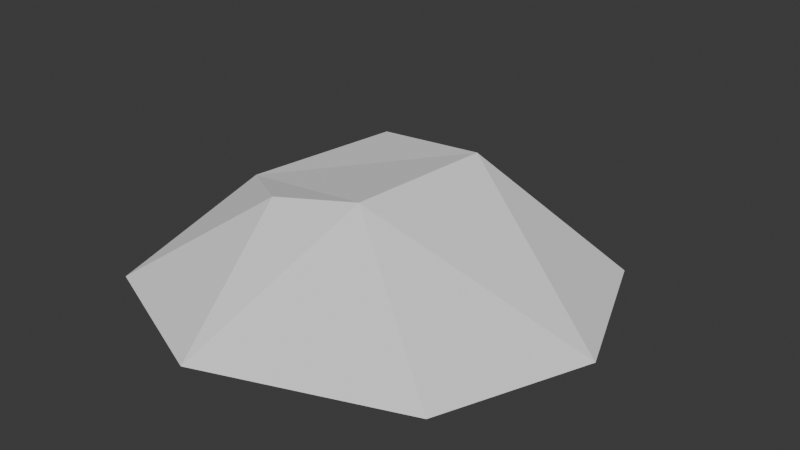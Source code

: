 # Source: Spike01.blend  (saved by Blender 4.4.32; exported with 4.5.12 LTS)
import bpy
from mathutils import Matrix  # noqa: F401  (used for matrix-valued properties, if any)

bpy.ops.wm.read_factory_settings(use_empty=True)
scene = bpy.context.scene
scene.name = 'Scene'

# ---- collections
col_collection = bpy.data.collections.new('Collection'); scene.collection.children.link(col_collection)

# ---- world
world_world = bpy.data.worlds.new('World'); scene.world = world_world
world_world.use_nodes = True; world_world.node_tree.nodes.clear()
_N = world_world.node_tree.nodes; _L = world_world.node_tree.links
n0 = _N.new('ShaderNodeOutputWorld'); n0.name = 'World Output'; n0.location = (300, 300)
n1 = _N.new('ShaderNodeBackground'); n1.name = 'Background'; n1.location = (10, 300)
n1.inputs[0].default_value = (0.05088, 0.05088, 0.05088, 1.0)
_L.new(n1.outputs[0], n0.inputs[0])
n0.is_active_output = True
world_world.color = (0.05088, 0.05088, 0.05088)
world_world.sun_shadow_jitter_overblur = 0.0

# ---- meshes
me_cylinder = bpy.data.meshes.new('Cylinder')
me_cylinder.from_pydata([(0.0, 1.0, -1.0), (2.897e-09, 0.04158, 6.569), (0.5, 0.866, -1.0), (0.02079, 0.03601, 6.569), (0.866, 0.5, -1.0), (0.03601, 0.02079, 6.569), (1.0, 0.0, -1.0), (0.04158, -3.13e-09, 6.569), (0.866, -0.5, -1.0), (0.03601, -0.02079, 6.569), (0.5, -0.866, -1.0), (0.02079, -0.03601, 6.569), (0.0, -1.0, -1.0), (2.897e-09, -0.04158, 6.569), (-0.5, -0.866, -1.0), (-0.02079, -0.03601, 6.569), (-0.866, -0.5, -1.0), (-0.03601, -0.02079, 6.569), (-1.0, 0.0, -1.0), (-0.04158, -3.13e-09, 6.569), (-0.866, 0.5, -1.0), (-0.03601, 0.02079, 6.569), (-0.5, 0.866, -1.0), (-0.02079, 0.03601, 6.569), (0.1633, 0.7726, 1.059), (0.5496, 0.6691, 1.059), (0.8324, 0.3863, 1.059), (0.9359, -7.557e-10, 1.059), (0.8324, -0.3863, 1.059), (0.5496, -0.6691, 1.059), (0.1633, -0.7726, 1.059), (-0.223, -0.6691, 1.059), (-0.5058, -0.3863, 1.059), (-0.6093, -7.557e-10, 1.059), (-0.5058, 0.3863, 1.059), (-0.223, 0.6691, 1.059), (-0.09798, 0.3991, 3.961), (0.1016, 0.3457, 3.961), (0.2477, 0.1996, 3.961), (0.3011, -1.742e-09, 3.961), (0.2477, -0.1996, 3.961), (0.1016, -0.3457, 3.961), (-0.09798, -0.3991, 3.961), (-0.2975, -0.3457, 3.961), (-0.4436, -0.1996, 3.961), (-0.4971, -1.742e-09, 3.961), (-0.4436, 0.1996, 3.961), (-0.2975, 0.3457, 3.961)], [], [(36, 1, 3, 37), (37, 3, 5, 38), (38, 5, 7, 39), (39, 7, 9, 40), (40, 9, 11, 41), (41, 11, 13, 42), (42, 13, 15, 43), (43, 15, 17, 44), (44, 17, 19, 45), (45, 19, 21, 46), (3, 1, 23, 21, 19, 17, 15, 13, 11, 9, 7, 5), (46, 21, 23, 47), (47, 23, 1, 36), (0, 2, 4, 6, 8, 10, 12, 14, 16, 18, 20, 22), (22, 35, 24, 0), (20, 34, 35, 22), (18, 33, 34, 20), (16, 32, 33, 18), (14, 31, 32, 16), (12, 30, 31, 14), (10, 29, 30, 12), (8, 28, 29, 10), (6, 27, 28, 8), (4, 26, 27, 6), (2, 25, 26, 4), (0, 24, 25, 2), (35, 47, 36, 24), (34, 46, 47, 35), (33, 45, 46, 34), (32, 44, 45, 33), (31, 43, 44, 32), (30, 42, 43, 31), (29, 41, 42, 30), (28, 40, 41, 29), (27, 39, 40, 28), (26, 38, 39, 27), (25, 37, 38, 26), (24, 36, 37, 25)])
_uv = me_cylinder.uv_layers.new(name='UVMap')
_uv.uv.foreach_set('vector', [1.062, 0.8081, 1.0, 1.0, 0.9167, 1.0, 0.9785, 0.8081, 0.9785, 0.8081, 0.9167, 1.0, 0.8333, 1.0, 0.8786, 0.8089, 0.8786, 0.8089, 0.8333, 1.0, 0.75, 1.0, 0.75, 0.8094, 0.75, 0.8094, 0.75, 1.0, 0.6667, 1.0, 0.6214, 0.8089, 0.6214, 0.8089, 0.6667, 1.0, 0.5833, 1.0, 0.5215, 0.8081, 0.5215, 0.8081, 0.5833, 1.0, 0.5, 1.0, 0.438, 0.8074, 0.438, 0.8074, 0.5, 1.0, 0.4167, 1.0, 0.3713, 0.8069, 0.3713, 0.8069, 0.4167, 1.0, 0.3333, 1.0, 0.3167, 0.8066, 0.3167, 0.8066, 0.3333, 1.0, 0.25, 1.0, 0.25, 0.8066, 0.25, 0.8066, 0.25, 1.0, 0.1667, 1.0, 0.1833, 0.8066, 0.37, 0.4578, 0.25, 0.49, 0.13, 0.4578, 0.04215, 0.37, 0.01, 0.25, 0.04215, 0.13, 0.13, 0.04215, 0.25, 0.01, 0.37, 0.04215, 0.4578, 0.13, 0.49, 0.25, 0.4578, 0.37, 0.1833, 0.8066, 0.1667, 1.0, 0.08333, 1.0, 0.1287, 0.8069, 0.1287, 0.8069, 0.08333, 1.0, 7.451e-08, 1.0, 0.06197, 0.8074, 0.75, 0.49, 0.87, 0.4578, 0.9578, 0.37, 0.99, 0.25, 0.9578, 0.13, 0.87, 0.04215, 0.75, 0.01, 0.63, 0.04215, 0.5422, 0.13, 0.51, 0.25, 0.5422, 0.37, 0.63, 0.4578, 0.08333, 0.5, 0.08333, 0.6155, 7.451e-08, 0.6155, 7.451e-08, 0.5, 0.1667, 0.5, 0.1667, 0.6155, 0.08333, 0.6155, 0.08333, 0.5, 0.25, 0.5, 0.25, 0.6155, 0.1667, 0.6155, 0.1667, 0.5, 0.3333, 0.5, 0.3333, 0.6155, 0.25, 0.6155, 0.25, 0.5, 0.4167, 0.5, 0.4167, 0.6155, 0.3333, 0.6155, 0.3333, 0.5, 0.5, 0.5, 0.5, 0.6155, 0.4167, 0.6155, 0.4167, 0.5, 0.5833, 0.5, 0.5833, 0.6155, 0.5, 0.6155, 0.5, 0.5, 0.6667, 0.5, 0.6667, 0.6155, 0.5833, 0.6155, 0.5833, 0.5, 0.75, 0.5, 0.75, 0.6155, 0.6667, 0.6155, 0.6667, 0.5, 0.8333, 0.5, 0.8333, 0.6155, 0.75, 0.6155, 0.75, 0.5, 0.9167, 0.5, 0.9167, 0.6155, 0.8333, 0.6155, 0.8333, 0.5, 1.0, 0.5, 1.0, 0.6155, 0.9167, 0.6155, 0.9167, 0.5, 0.08333, 0.6155, 0.1287, 0.8069, 0.06197, 0.8074, 7.451e-08, 0.6155, 0.1667, 0.6155, 0.1833, 0.8066, 0.1287, 0.8069, 0.08333, 0.6155, 0.25, 0.6155, 0.25, 0.8066, 0.1833, 0.8066, 0.1667, 0.6155, 0.3333, 0.6155, 0.3167, 0.8066, 0.25, 0.8066, 0.25, 0.6155, 0.4167, 0.6155, 0.3713, 0.8069, 0.3167, 0.8066, 0.3333, 0.6155, 0.5, 0.6155, 0.438, 0.8074, 0.3713, 0.8069, 0.4167, 0.6155, 0.5833, 0.6155, 0.5215, 0.8081, 0.438, 0.8074, 0.5, 0.6155, 0.6667, 0.6155, 0.6214, 0.8089, 0.5215, 0.8081, 0.5833, 0.6155, 0.75, 0.6155, 0.75, 0.8094, 0.6214, 0.8089, 0.6667, 0.6155, 0.8333, 0.6155, 0.8786, 0.8089, 0.75, 0.8094, 0.75, 0.6155, 0.9167, 0.6155, 0.9785, 0.8081, 0.8786, 0.8089, 0.8333, 0.6155, 1.0, 0.6155, 1.062, 0.8081, 0.9785, 0.8081, 0.9167, 0.6155])
me_cylinder.update()
me_cylinder_001 = bpy.data.meshes.new('Cylinder.001')
me_cylinder_001.from_pydata([(-4.277e-09, 1.632, 0.1402), (1.231e-09, 0.7523, 0.937), (0.8161, 1.414, 0.1402), (0.3761, 0.6515, 0.999), (1.695, 0.8161, 0.1402), (0.6515, 0.3761, 1.0), (1.914, 2.762e-09, 0.1402), (0.7523, -1.231e-09, 1.0), (1.695, -0.8161, 0.1402), (0.6515, -0.3761, 1.0), (0.8161, -1.414, 0.1402), (0.3761, -0.6515, 0.999), (-4.277e-09, -1.632, 0.1402), (1.231e-09, -0.7523, 0.937), (-0.8161, -1.414, 0.1402), (-0.3761, -0.6515, 0.818), (-1.414, -0.8161, 0.1409), (-0.6515, -0.3761, 0.7459), (-1.632, 2.762e-09, 0.1409), (-0.7523, -1.231e-09, 0.7459), (-1.414, 0.8161, 0.1409), (-0.6515, 0.3761, 0.7459), (-0.8161, 1.414, 0.1402), (-0.3761, 0.6515, 0.818), (0.1731, 1.192, 0.5701), (0.7693, 1.033, 0.5701), (1.206, 0.5961, 0.5701), (1.365, 7.657e-10, 0.5701), (1.206, -0.5961, 0.5701), (0.7693, -1.033, 0.5701), (0.1731, -1.192, 0.5701), (-0.423, -1.033, 0.5362), (-0.8594, -0.5961, 0.4445), (-1.019, 7.657e-10, 0.4376), (-0.8594, 0.5961, 0.4445), (-0.423, 1.033, 0.5362)], [], [(24, 1, 3, 25), (25, 3, 5, 26), (26, 5, 7, 27), (27, 7, 9, 28), (28, 9, 11, 29), (29, 11, 13, 30), (30, 13, 15, 31), (31, 15, 17, 32), (32, 17, 19, 33), (33, 19, 21, 34), (3, 1, 23, 21, 19, 17, 15, 13, 11, 9, 7, 5), (34, 21, 23, 35), (35, 23, 1, 24), (0, 2, 4, 6, 8, 10, 12, 14, 16, 18, 20, 22), (22, 35, 24, 0), (20, 34, 35, 22), (18, 33, 34, 20), (16, 32, 33, 18), (14, 31, 32, 16), (12, 30, 31, 14), (10, 29, 30, 12), (8, 28, 29, 10), (6, 27, 28, 8), (4, 26, 27, 6), (2, 25, 26, 4), (0, 24, 25, 2)])
_uv = me_cylinder_001.uv_layers.new(name='UVMap')
_uv.uv.foreach_set('vector', [0.9839, 0.7408, 1.0, 1.0, 0.9167, 1.0, 0.9043, 0.7249, 0.9043, 0.7249, 0.9167, 1.0, 0.8333, 1.0, 0.8276, 0.7157, 0.8276, 0.7157, 0.8333, 1.0, 0.75, 1.0, 0.75, 0.7157, 0.75, 0.7157, 0.75, 1.0, 0.6667, 1.0, 0.6724, 0.7157, 0.6724, 0.7157, 0.6667, 1.0, 0.5833, 1.0, 0.5957, 0.7249, 0.5957, 0.7249, 0.5833, 1.0, 0.5, 1.0, 0.5161, 0.7408, 0.5161, 0.7408, 0.5, 1.0, 0.4167, 1.0, 0.4324, 0.7592, 0.4324, 0.7592, 0.4167, 1.0, 0.3333, 1.0, 0.3442, 0.7751, 0.3442, 0.7751, 0.3333, 1.0, 0.25, 1.0, 0.25, 0.7843, 0.25, 0.7843, 0.25, 1.0, 0.1667, 1.0, 0.1558, 0.7751, 0.37, 0.4578, 0.25, 0.49, 0.13, 0.4578, 0.04215, 0.37, 0.01, 0.25, 0.04215, 0.13, 0.13, 0.04215, 0.25, 0.01, 0.37, 0.04215, 0.4578, 0.13, 0.49, 0.25, 0.4578, 0.37, 0.1558, 0.7751, 0.1667, 1.0, 0.08333, 1.0, 0.0676, 0.7592, 0.0676, 0.7592, 0.08333, 1.0, 7.451e-08, 1.0, -0.01635, 0.7592, 0.75, 0.49, 0.87, 0.4578, 0.9578, 0.37, 0.99, 0.25, 0.9578, 0.13, 0.87, 0.04215, 0.75, 0.01, 0.63, 0.04215, 0.5422, 0.13, 0.51, 0.25, 0.5422, 0.37, 0.63, 0.4578, 0.08333, 0.5, 0.0676, 0.7592, -0.01635, 0.7592, 7.451e-08, 0.5, 0.1667, 0.5, 0.1558, 0.7751, 0.0676, 0.7592, 0.08333, 0.5, 0.25, 0.5, 0.25, 0.7843, 0.1558, 0.7751, 0.1667, 0.5, 0.3333, 0.5, 0.3442, 0.7751, 0.25, 0.7843, 0.25, 0.5, 0.4167, 0.5, 0.4324, 0.7592, 0.3442, 0.7751, 0.3333, 0.5, 0.5, 0.5, 0.5161, 0.7408, 0.4324, 0.7592, 0.4167, 0.5, 0.5833, 0.5, 0.5957, 0.7249, 0.5161, 0.7408, 0.5, 0.5, 0.6667, 0.5, 0.6724, 0.7157, 0.5957, 0.7249, 0.5833, 0.5, 0.75, 0.5, 0.75, 0.7157, 0.6724, 0.7157, 0.6667, 0.5, 0.8333, 0.5, 0.8276, 0.7157, 0.75, 0.7157, 0.75, 0.5, 0.9167, 0.5, 0.9043, 0.7249, 0.8276, 0.7157, 0.8333, 0.5, 1.0, 0.5, 0.9839, 0.7408, 0.9043, 0.7249, 0.9167, 0.5])
me_cylinder_001.update()

# ---- objects
ob_spike01 = bpy.data.objects.new('Spike01', me_cylinder)
ob_groundice = bpy.data.objects.new('GroundIce', me_cylinder_001)

# ---- transforms, parenting, visibility, modifiers, constraints
ob_spike01.location = (0.0, 0.0, 0.0)
ob_spike01.hide_render = True
_m = ob_spike01.modifiers.new('Decimate', 'DECIMATE')
_m.ratio = 0.3
ob_groundice.location = (0.0, 0.0, 0.0)
_m = ob_groundice.modifiers.new('Decimate', 'DECIMATE')
_m.ratio = 0.3

# ---- collection membership
col_collection.objects.link(ob_spike01)
col_collection.objects.link(ob_groundice)

# ---- scene / render settings (as saved in the file)
scene.frame_start = 1; scene.frame_end = 250; scene.frame_set(223)
scene.render.engine = 'BLENDER_EEVEE_NEXT'
bpy.context.view_layer.update()

# ---- added for rendering (the .blend has no active camera and no usable light): camera, sun
cam_auto = bpy.data.cameras.new('AutoCamera')
cam_auto.lens = 50.0
cam_auto.sensor_width = 36.0
cam_auto.clip_end = 1000.0
ob_auto_camera = bpy.data.objects.new('AutoCamera', cam_auto)
scene.collection.objects.link(ob_auto_camera)
ob_auto_camera.location = (4.63349, -5.11693, 3.98768)
ob_auto_camera.rotation_euler = (1.09748, -7.21219e-08, 0.694738)
scene.camera = ob_auto_camera
light_auto_sun = bpy.data.lights.new('AutoSun', 'SUN')
light_auto_sun.energy = 3.0
light_auto_sun.angle = 0.0523599
ob_auto_sun = bpy.data.objects.new('AutoSun', light_auto_sun)
scene.collection.objects.link(ob_auto_sun)
ob_auto_sun.rotation_euler = (0.872665, 0.174533, 0.523599)
bpy.context.view_layer.update()
